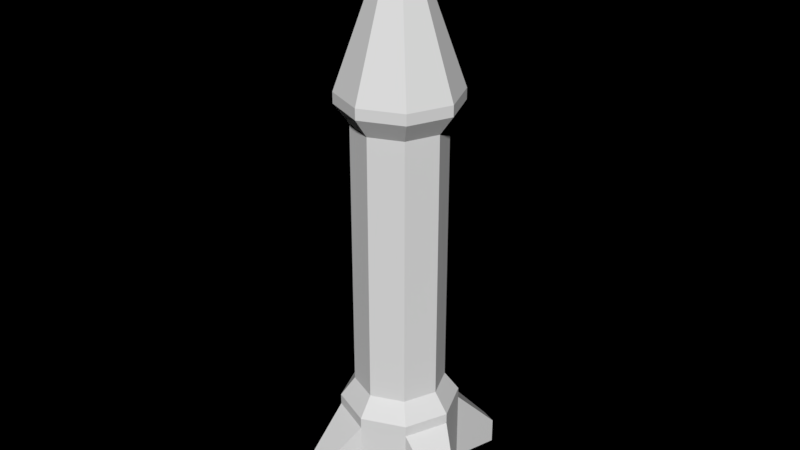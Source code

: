 # Source: missile.blend  (saved by Blender 2.79.4; exported with 4.5.12 LTS)
import bpy
from mathutils import Matrix  # noqa: F401  (used for matrix-valued properties, if any)

bpy.ops.wm.read_factory_settings(use_empty=True)
scene = bpy.context.scene
scene.name = 'Scene'

# ---- collections
col_collection_1 = bpy.data.collections.new('Collection 1'); scene.collection.children.link(col_collection_1)

# ---- materials (node trees are filled in below, after node groups)
mat_missile_main = bpy.data.materials.new('missile.main')
mat_missile_main.alpha_threshold = 0.0
mat_missile_main.roughness = 0.5
mat_missile_emission = bpy.data.materials.new('missile.emission')
mat_missile_emission.alpha_threshold = 0.0
mat_missile_emission.roughness = 0.5

# ---- material node trees
mat_missile_main.use_nodes = True; mat_missile_main.node_tree.nodes.clear()
_N = mat_missile_main.node_tree.nodes; _L = mat_missile_main.node_tree.links
n0 = _N.new('ShaderNodeOutputMaterial'); n0.name = 'Material Output'; n0.location = (300, 300)
n1 = _N.new('ShaderNodeBsdfDiffuse'); n1.name = 'Diffuse BSDF'; n1.location = (10, 300)
_L.new(n1.outputs[0], n0.inputs[0])
n0.is_active_output = True
mat_missile_emission.use_nodes = True; mat_missile_emission.node_tree.nodes.clear()
_N = mat_missile_emission.node_tree.nodes; _L = mat_missile_emission.node_tree.links
n0 = _N.new('ShaderNodeOutputMaterial'); n0.name = 'Material Output'; n0.location = (300, 300)
n1 = _N.new('ShaderNodeBsdfDiffuse'); n1.name = 'Diffuse BSDF'; n1.location = (10, 300)
_L.new(n1.outputs[0], n0.inputs[0])
n0.is_active_output = True

# ---- world
world_world = bpy.data.worlds.new('World'); scene.world = world_world
world_world.color = (0.0, 0.0, 0.0)
world_world.use_sun_shadow = False
world_world.sun_shadow_jitter_overblur = 0.0
world_world.cycles.sampling_method = 'MANUAL'

# ---- meshes
me_cylinder = bpy.data.meshes.new('Cylinder')
me_cylinder.from_pydata([(-9.176e-09, 1.855, 0.79), (-1.005e-08, -2.28, 0.79), (0.5586, 1.855, 0.5586), (0.5586, -2.28, 0.5586), (0.79, 1.855, 2.722e-08), (0.79, -2.28, -1.573e-07), (0.5586, 1.855, -0.5586), (0.5586, -2.28, -0.5586), (-4.151e-08, 1.855, -0.79), (-7.868e-08, -2.28, -0.79), (-0.5586, 1.855, -0.5586), (-0.5586, -2.28, -0.5586), (-0.79, 1.855, 6.417e-08), (-0.79, -2.28, -6.286e-08), (-0.5586, 1.855, 0.5586), (-0.5586, -2.28, 0.5586), (0.05586, -4.425, 0.05586), (-4.669e-08, -4.425, 0.079), (0.079, -4.425, -1.948e-07), (0.05586, -4.425, -0.05586), (-5.36e-08, -4.425, -0.079), (-0.05586, -4.425, -0.05586), (-0.079, -4.425, -1.854e-07), (-0.05586, -4.425, 0.05586), (-2.715e-09, 3.0, 0.572), (0.4045, 3.0, 0.4045), (0.572, 3.0, 1.313e-07), (0.4045, 3.0, -0.4045), (-5.772e-08, 3.0, -0.572), (-0.4045, 3.0, -0.4045), (-0.572, 3.0, 1.418e-07), (-0.4045, 3.0, 0.4045), (-1.367, 2.773, 0.4518), (-1.286, 2.773, 0.6474), (-1.286, 3.123, 0.6474), (-1.367, 3.123, 0.4518), (-0.4518, 2.773, -1.367), (-0.6474, 2.773, -1.286), (-0.6474, 3.123, -1.286), (-0.4518, 3.123, -1.367), (0.4518, 2.773, 1.367), (0.6474, 2.773, 1.286), (0.6474, 3.123, 1.286), (0.4518, 3.123, 1.367), (1.367, 2.773, -0.4518), (1.286, 2.773, -0.6474), (1.286, 3.123, -0.6474), (1.367, 3.123, -0.4518), (-2.715e-09, 3.0, 0.79), (0.5586, 3.0, 0.5586), (0.79, 3.0, 1.313e-07), (0.5586, 3.0, -0.5586), (-7.178e-08, 3.0, -0.79), (-0.5586, 3.0, -0.5586), (-0.79, 3.0, 1.313e-07), (-0.5586, 3.0, 0.5586), (-9.611e-09, 2.0, 0.79), (0.5586, 2.0, 0.5586), (0.5586, -2.425, 0.5586), (-9.611e-09, -2.425, 0.79), (0.79, 2.0, 5.55e-08), (0.79, -2.425, -1.484e-07), (0.5586, 2.0, -0.5586), (0.5586, -2.425, -0.5586), (-7.868e-08, 2.0, -0.79), (-7.868e-08, -2.425, -0.79), (-0.5586, 2.0, -0.5586), (-0.5586, -2.425, -0.5586), (-0.79, 2.0, 5.55e-08), (-0.79, -2.425, -5.419e-08), (-0.5586, 2.0, 0.5586), (-0.5586, -2.425, 0.5586), (-1.95e-08, 1.592, 0.6002), (-2.016e-08, -2.017, 0.6002), (0.4244, -2.017, 0.4244), (0.4244, 1.592, 0.4244), (0.6002, -2.017, -1.333e-07), (0.6002, 1.592, 2.731e-08), (0.4244, -2.017, -0.4244), (0.4244, 1.592, -0.4244), (-7.23e-08, -2.017, -0.6002), (-4.407e-08, 1.592, -0.6002), (-0.4244, -2.017, -0.4244), (-0.4244, 1.592, -0.4244), (-0.6002, -2.017, -6.155e-08), (-0.6002, 1.592, 5.539e-08), (-0.4244, -2.017, 0.4244), (-0.4244, 1.592, 0.4244)], [], [(8, 6, 79, 81), (13, 15, 86, 84), (5, 7, 78, 76), (14, 12, 85, 87), (6, 4, 77, 79), (11, 13, 84, 82), (59, 71, 23, 17), (3, 5, 76, 74), (12, 10, 83, 85), (62, 64, 52, 51), (16, 17, 23, 22, 21, 20, 19, 18), (58, 59, 17, 16), (63, 61, 18, 19), (69, 67, 21, 22), (65, 63, 19, 20), (71, 69, 22, 23), (61, 58, 16, 18), (67, 65, 20, 21), (24, 25, 26, 27, 28, 29, 30, 31), (57, 60, 50, 49), (70, 56, 48, 55), (66, 68, 54, 53), (32, 33, 34, 35), (70, 33, 32, 68), (55, 34, 33, 70), (54, 35, 34, 55), (68, 32, 35, 54), (36, 37, 38, 39), (66, 37, 36, 64), (53, 38, 37, 66), (52, 39, 38, 53), (64, 36, 39, 52), (40, 41, 42, 43), (57, 41, 40, 56), (49, 42, 41, 57), (48, 43, 42, 49), (56, 40, 43, 48), (44, 45, 46, 47), (62, 45, 44, 60), (51, 46, 45, 62), (50, 47, 46, 51), (60, 44, 47, 50), (25, 24, 48, 49), (26, 25, 49, 50), (27, 26, 50, 51), (28, 27, 51, 52), (29, 28, 52, 53), (30, 29, 53, 54), (31, 30, 54, 55), (24, 31, 55, 48), (0, 2, 57, 56), (3, 1, 59, 58), (2, 4, 60, 57), (5, 3, 58, 61), (4, 6, 62, 60), (7, 5, 61, 63), (6, 8, 64, 62), (9, 7, 63, 65), (8, 10, 66, 64), (11, 9, 65, 67), (10, 12, 68, 66), (13, 11, 67, 69), (12, 14, 70, 68), (15, 13, 69, 71), (14, 0, 56, 70), (1, 15, 71, 59), (72, 73, 74, 75), (75, 74, 76, 77), (77, 76, 78, 79), (79, 78, 80, 81), (81, 80, 82, 83), (83, 82, 84, 85), (85, 84, 86, 87), (87, 86, 73, 72), (0, 14, 87, 72), (7, 9, 80, 78), (2, 0, 72, 75), (15, 1, 73, 86), (10, 8, 81, 83), (1, 3, 74, 73), (9, 11, 82, 80), (4, 2, 75, 77)])
me_cylinder.polygons.foreach_set('material_index', [0, 0, 0, 0, 0, 0, 0, 0, 0, 0, 0, 0, 0, 0, 0, 0, 0, 0, 1, 0, 0, 0, 0, 0, 0, 0, 0, 0, 0, 0, 0, 0, 0, 0, 0, 0, 0, 0, 0, 0, 0, 0, 0, 0, 0, 0, 0, 0, 0, 0, 0, 0, 0, 0, 0, 0, 0, 0, 0, 0, 0, 0, 0, 0, 0, 0, 0, 0, 0, 0, 0, 0, 0, 0, 0, 0, 0, 0, 0, 0, 0, 0])
me_cylinder.materials.append(mat_missile_main)
me_cylinder.materials.append(mat_missile_emission)
me_cylinder.use_remesh_preserve_volume = False
me_cylinder.use_remesh_preserve_attributes = False
me_cylinder.use_mirror_vertex_groups = False
me_cylinder.update()

# ---- objects
ob_cylinder = bpy.data.objects.new('Cylinder', me_cylinder)

# ---- transforms, parenting, visibility, modifiers, constraints
ob_cylinder.location = (0.0, 0.0, 0.0)
ob_cylinder.rotation_euler = (-1.571, -0.0, 0.0)
ob_cylinder.lineart.crease_threshold = 0.0

# ---- collection membership
col_collection_1.objects.link(ob_cylinder)

# ---- scene / render settings (as saved in the file)
scene.frame_start = 1; scene.frame_end = 250; scene.frame_set(1)
scene.render.engine = 'CYCLES'
scene.render.resolution_percentage = 50
scene.render.dither_intensity = 0.0
scene.cycles.use_denoising = False
scene.cycles.samples = 128
scene.cycles.sampling_pattern = 'TABULATED_SOBOL'
scene.cycles.use_adaptive_sampling = False
scene.cycles.use_light_tree = False
scene.view_settings.view_transform = 'Standard'
bpy.context.view_layer.update()

# ---- added for rendering (the .blend has no active camera and no usable light): camera, sun
cam_auto = bpy.data.cameras.new('AutoCamera')
cam_auto.lens = 50.0
cam_auto.sensor_width = 36.0
cam_auto.clip_end = 1000.0
ob_auto_camera = bpy.data.objects.new('AutoCamera', cam_auto)
scene.collection.objects.link(ob_auto_camera)
ob_auto_camera.location = (7.84711, -9.41653, 6.92864)
ob_auto_camera.rotation_euler = (1.09748, -7.21219e-08, 0.694738)
scene.camera = ob_auto_camera
light_auto_sun = bpy.data.lights.new('AutoSun', 'SUN')
light_auto_sun.energy = 3.0
light_auto_sun.angle = 0.0523599
ob_auto_sun = bpy.data.objects.new('AutoSun', light_auto_sun)
scene.collection.objects.link(ob_auto_sun)
ob_auto_sun.rotation_euler = (0.872665, 0.174533, 0.523599)
bpy.context.view_layer.update()
